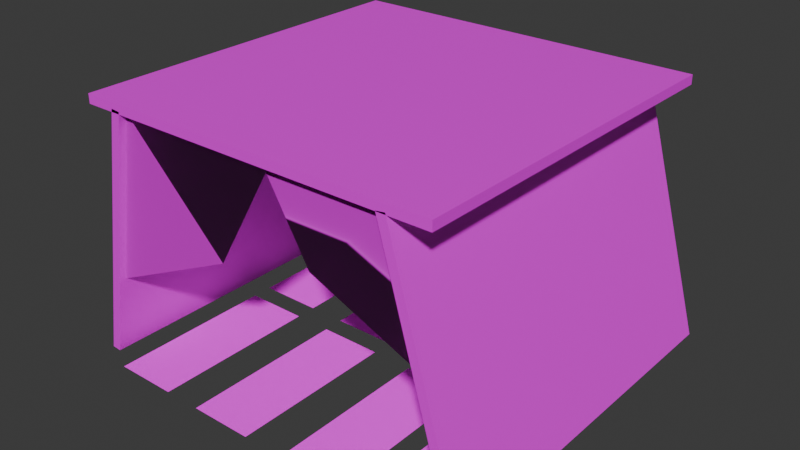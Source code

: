 # Source: dolmen.blend  (saved by Blender 4.1.23; exported with 4.5.12 LTS)
import bpy
from mathutils import Matrix  # noqa: F401  (used for matrix-valued properties, if any)

bpy.ops.wm.read_factory_settings(use_empty=True)
scene = bpy.context.scene
scene.name = 'Scene'

# ---- collections
col_collection = bpy.data.collections.new('Collection'); scene.collection.children.link(col_collection)

# ---- images (referenced by path relative to the original .blend; pixels are not part of the script)
import os
ASSET_DIR = os.environ.get("B2B_ASSET_DIR", "")  # directory of the original .blend (textures are referenced by path, not embedded)
HERE = os.path.dirname(os.path.abspath(__file__))  # packed textures are extracted next to this script under _unpacked/

def load_image(name, relpath, width, height, colorspace="sRGB"):
    """Load a texture the original file referenced (path relative to the .blend, or extracted next to this script)."""
    p = next((c for c in (os.path.join(HERE, relpath), os.path.join(ASSET_DIR, relpath)) if relpath and os.path.exists(c)), "")
    if p:
        img = bpy.data.images.load(p, check_existing=True)
        img.name = name
    else:  # same state as the original file: an image datablock whose file is absent (Cycles renders it pink)
        img = bpy.data.images.new(name, width, height)
        img.source = "FILE"
        img.filepath = "//" + (relpath or name)
    img.colorspace_settings.name = colorspace
    return img
img_rock030_1k_png_color_png = load_image('Rock030_1K-PNG_Color.png', 'Rock030_1K-PNG_Color.png', 1024, 1024, 'sRGB')
img_leather030_1k_png_color_png = load_image('Leather030_1K-PNG_Color.png', 'Leather030_1K-PNG_Color.png', 1024, 1024, 'sRGB')
img_leather030_1k_png_normalgl_png = load_image('Leather030_1K-PNG_NormalGL.png', 'Leather030_1K-PNG_NormalGL.png', 1024, 1024, 'sRGB')

# ---- materials (node trees are filled in below, after node groups)
mat_stone = bpy.data.materials.new('stone')
mat_stone.use_transparent_shadow = False
mat_hide = bpy.data.materials.new('hide')
mat_hide.use_transparent_shadow = False

# ---- material node trees
mat_stone.use_nodes = True; mat_stone.node_tree.nodes.clear()
_N = mat_stone.node_tree.nodes; _L = mat_stone.node_tree.links
n0 = _N.new('ShaderNodeBsdfPrincipled'); n0.name = 'Principled BSDF'; n0.location = (10, 300)
n1 = _N.new('ShaderNodeOutputMaterial'); n1.name = 'Material Output'; n1.location = (300, 300)
n2 = _N.new('ShaderNodeTexImage'); n2.name = 'Image Texture'; n2.location = (-312, 332)
n2.image = img_rock030_1k_png_color_png
_L.new(n0.outputs[0], n1.inputs[0])
_L.new(n2.outputs[0], n0.inputs[0])
n1.is_active_output = True
mat_hide.use_nodes = True; mat_hide.node_tree.nodes.clear()
_N = mat_hide.node_tree.nodes; _L = mat_hide.node_tree.links
n0 = _N.new('ShaderNodeBsdfPrincipled'); n0.name = 'Principled BSDF'; n0.location = (10, 300)
n1 = _N.new('ShaderNodeOutputMaterial'); n1.name = 'Material Output'; n1.location = (300, 300)
n2 = _N.new('ShaderNodeTexImage'); n2.name = 'Image Texture'; n2.location = (-277, 349)
n2.image = img_leather030_1k_png_color_png
n3 = _N.new('ShaderNodeTexImage'); n3.name = 'Image Texture.001'; n3.location = (-351, 51)
n3.image = img_leather030_1k_png_normalgl_png
n4 = _N.new('ShaderNodeNormalMap'); n4.name = 'Normal Map'; n4.location = (-52, -15)
n4.inputs[0].default_value = 10.0
_L.new(n0.outputs[0], n1.inputs[0])
_L.new(n2.outputs[0], n0.inputs[0])
_L.new(n3.outputs[0], n4.inputs[1])
_L.new(n4.outputs[0], n0.inputs[5])
n1.is_active_output = True

# ---- world
world_world = bpy.data.worlds.new('World'); scene.world = world_world
world_world.use_nodes = True; world_world.node_tree.nodes.clear()
_N = world_world.node_tree.nodes; _L = world_world.node_tree.links
n0 = _N.new('ShaderNodeOutputWorld'); n0.name = 'World Output'; n0.location = (300, 300)
n1 = _N.new('ShaderNodeBackground'); n1.name = 'Background'; n1.location = (10, 300)
n1.inputs[0].default_value = (0.05088, 0.05088, 0.05088, 1.0)
_L.new(n1.outputs[0], n0.inputs[0])
n0.is_active_output = True
world_world.color = (0.05088, 0.05088, 0.05088)
world_world.use_sun_shadow = False
world_world.sun_shadow_jitter_overblur = 0.0

# ---- meshes
me_cube_004 = bpy.data.meshes.new('Cube.004')
me_cube_004.from_pydata([(-0.7708, -0.7708, 41.85), (-0.7708, -0.7708, 43.39), (-0.7708, 0.7708, 41.85), (-0.7708, 0.7708, 43.39), (0.7708, -0.7708, 41.85), (0.7708, -0.7708, 43.39), (0.7708, 0.7708, 41.85), (0.7708, 0.7708, 43.39), (-0.7925, -0.7708, 0.6253), (-0.8314, -0.7708, 0.7545), (-0.7925, 0.7708, 0.6253), (-0.8314, 0.7708, 0.7545), (-0.6055, -0.7708, 42.22), (-0.6443, -0.7708, 42.35), (-0.6055, 0.7708, 42.22), (-0.6443, 0.7708, 42.35), (0.8969, -0.7708, 1.028), (0.8585, -0.7708, 0.8232), (0.8969, 0.7708, 1.028), (0.8585, 0.7708, 0.8232), (0.6007, -0.7708, 42.15), (0.5622, -0.7708, 41.94), (0.6007, 0.7708, 42.15), (0.5622, 0.7708, 41.94), (-0.7414, -0.7374, 13.7), (-0.1602, -0.7374, 24.41), (-0.6186, -0.7374, 42.11), (0.1035, -0.7374, 42.11), (0.7392, -0.7316, 20.87), (0.2488, -0.7316, 28.85), (0.5903, -0.7316, 42.04), (0.05237, -0.7316, 42.04), (-0.709, -0.02994, 0.0), (-0.4436, -0.02994, 0.0), (-0.709, 0.6725, 0.0), (-0.4436, 0.6725, 0.0), (-0.286, -0.02994, 0.0), (-0.02058, -0.02994, 0.0), (-0.286, 0.6725, 0.0), (-0.02058, 0.6725, 0.0), (0.1526, -0.02994, 0.0), (0.4181, -0.02994, 0.0), (0.1526, 0.6725, 0.0), (0.4181, 0.6725, 0.0), (-0.709, -0.8178, 0.0), (-0.4436, -0.8178, 0.0), (-0.709, -0.1153, 0.0), (-0.4436, -0.1153, 0.0), (-0.286, -0.8178, 0.0), (-0.02058, -0.8178, 0.0), (-0.286, -0.1153, 0.0), (-0.02058, -0.1153, 0.0), (0.1526, -0.8178, 0.0), (0.4181, -0.8178, 0.0), (0.1526, -0.1153, 0.0), (0.4181, -0.1153, 0.0), (0.5054, -0.02994, 0.0), (0.7709, -0.02994, 0.0), (0.5054, 0.6725, 0.0), (0.7709, 0.6725, 0.0), (0.5054, -0.8178, 0.0), (0.7709, -0.8178, 0.0), (0.5054, -0.1153, 0.0), (0.7709, -0.1153, 0.0)], [], [(0, 1, 3, 2), (2, 3, 7, 6), (6, 7, 5, 4), (4, 5, 1, 0), (2, 6, 4, 0), (7, 3, 1, 5), (8, 9, 11, 10), (10, 11, 15, 14), (14, 15, 13, 12), (12, 13, 9, 8), (10, 14, 12, 8), (15, 11, 9, 13), (16, 17, 19, 18), (18, 19, 23, 22), (22, 23, 21, 20), (20, 21, 17, 16), (18, 22, 20, 16), (23, 19, 17, 21), (25, 26, 24), (25, 27, 26), (29, 30, 28), (29, 31, 30), (32, 33, 35, 34), (36, 37, 39, 38), (40, 41, 43, 42), (44, 45, 47, 46), (48, 49, 51, 50), (52, 53, 55, 54), (56, 57, 59, 58), (60, 61, 63, 62)])
me_cube_004.polygons.foreach_set('material_index', [0, 0, 0, 0, 0, 0, 0, 0, 0, 0, 0, 0, 0, 0, 0, 0, 0, 0, 1, 1, 1, 1, 1, 1, 1, 1, 1, 1, 1, 1])
_uv = me_cube_004.uv_layers.new(name='UVMap')
_uv.uv.foreach_set('vector', [0.375, 0.0, 0.625, 0.0, 0.625, 0.25, 0.375, 0.25, 0.375, 0.25, 0.625, 0.25, 0.625, 0.5, 0.375, 0.5, 0.375, 0.5, 0.625, 0.5, 0.625, 0.75, 0.375, 0.75, 0.375, 0.75, 0.625, 0.75, 0.625, 1.0, 0.375, 1.0, 0.125, 0.5, 0.375, 0.5, 0.375, 0.75, 0.125, 0.75, 0.625, 0.5, 0.875, 0.5, 0.875, 0.75, 0.625, 0.75, 0.375, 0.0, 0.625, 0.0, 0.625, 0.25, 0.375, 0.25, 0.375, 0.25, 0.625, 0.25, 0.625, 0.5, 0.375, 0.5, 0.375, 0.5, 0.625, 0.5, 0.625, 0.75, 0.375, 0.75, 0.375, 0.75, 0.625, 0.75, 0.625, 1.0, 0.375, 1.0, 0.125, 0.5, 0.375, 0.5, 0.375, 0.75, 0.125, 0.75, 0.625, 0.5, 0.875, 0.5, 0.875, 0.75, 0.625, 0.75, 0.375, 0.0, 0.625, 0.0, 0.625, 0.25, 0.375, 0.25, 0.375, 0.25, 0.625, 0.25, 0.625, 0.5, 0.375, 0.5, 0.375, 0.5, 0.625, 0.5, 0.625, 0.75, 0.375, 0.75, 0.375, 0.75, 0.625, 0.75, 0.625, 1.0, 0.375, 1.0, 0.125, 0.5, 0.375, 0.5, 0.375, 0.75, 0.125, 0.75, 0.625, 0.5, 0.875, 0.5, 0.875, 0.75, 0.625, 0.75, 1.0, 0.0, 0.0, 1.0, 0.0, 0.0, 1.0, 0.0, 1.0, 1.0, 0.0, 1.0, 1.0, 0.0, 0.0, 1.0, 0.0, 0.0, 1.0, 0.0, 1.0, 1.0, 0.0, 1.0, 0.0, 0.0, 1.0, 0.0, 1.0, 1.0, 0.0, 1.0, 0.0, 0.0, 1.0, 0.0, 1.0, 1.0, 0.0, 1.0, 0.0, 0.0, 1.0, 0.0, 1.0, 1.0, 0.0, 1.0, 0.0, 0.0, 1.0, 0.0, 1.0, 1.0, 0.0, 1.0, 0.0, 0.0, 1.0, 0.0, 1.0, 1.0, 0.0, 1.0, 0.0, 0.0, 1.0, 0.0, 1.0, 1.0, 0.0, 1.0, 0.0, 0.0, 1.0, 0.0, 1.0, 1.0, 0.0, 1.0, 0.0, 0.0, 1.0, 0.0, 1.0, 1.0, 0.0, 1.0])
me_cube_004.materials.append(mat_stone)
me_cube_004.materials.append(mat_hide)
me_cube_004.update()

# ---- objects
ob_cube = bpy.data.objects.new('Cube', me_cube_004)

# ---- transforms, parenting, visibility, modifiers, constraints
ob_cube.location = (0.0, 0.0, 0.0)
ob_cube.scale = (1.0, 1.0, 0.02541)

# ---- collection membership
col_collection.objects.link(ob_cube)

# ---- scene / render settings (as saved in the file)
scene.frame_start = 1; scene.frame_end = 250; scene.frame_set(17)
scene.render.engine = 'BLENDER_EEVEE_NEXT'
scene.cycles.sampling_pattern = 'TABULATED_SOBOL'
scene.eevee.ray_tracing_options.trace_max_roughness = 0.0
bpy.context.view_layer.update()

# ---- added for rendering (the .blend has no active camera and no usable light): camera, sun
cam_auto = bpy.data.cameras.new('AutoCamera')
cam_auto.lens = 50.0
cam_auto.sensor_width = 36.0
cam_auto.clip_end = 1000.0
ob_auto_camera = bpy.data.objects.new('AutoCamera', cam_auto)
scene.collection.objects.link(ob_auto_camera)
ob_auto_camera.location = (2.43243, -2.90307, 2.47107)
ob_auto_camera.rotation_euler = (1.09748, -7.21219e-08, 0.694738)
scene.camera = ob_auto_camera
light_auto_sun = bpy.data.lights.new('AutoSun', 'SUN')
light_auto_sun.energy = 3.0
light_auto_sun.angle = 0.0523599
ob_auto_sun = bpy.data.objects.new('AutoSun', light_auto_sun)
scene.collection.objects.link(ob_auto_sun)
ob_auto_sun.rotation_euler = (0.872665, 0.174533, 0.523599)
bpy.context.view_layer.update()
